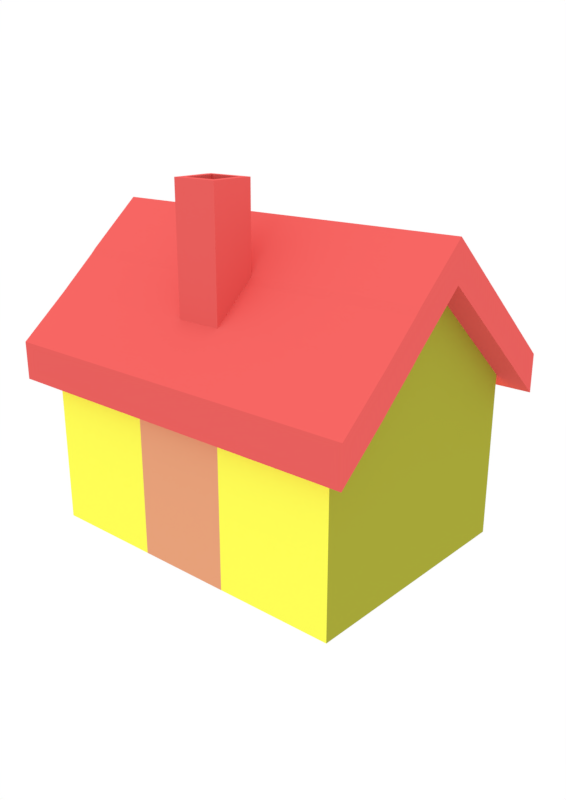 # Source: house.blend  (saved by Blender 2.79.0; exported with 4.5.12 LTS)
import bpy
from mathutils import Matrix  # noqa: F401  (used for matrix-valued properties, if any)

bpy.ops.wm.read_factory_settings(use_empty=True)
scene = bpy.context.scene
scene.name = 'Scene'

# ---- collections
col_collection_1 = bpy.data.collections.new('Collection 1'); scene.collection.children.link(col_collection_1)

# ---- materials (node trees are filled in below, after node groups)
mat_material = bpy.data.materials.new('Material')
mat_material.alpha_threshold = 0.0
mat_material.use_transparent_shadow = False
mat_material.diffuse_color = (1.0, 1.0, 0.09306, 1.0)
mat_material.roughness = 0.5
mat_material.line_color = (0.0, 0.0, 0.0, 1.0)
mat_roof = bpy.data.materials.new('Roof')
mat_roof.alpha_threshold = 0.0
mat_roof.use_transparent_shadow = False
mat_roof.diffuse_color = (0.8, 0.1153, 0.108, 1.0)
mat_roof.roughness = 0.5
mat_material_001 = bpy.data.materials.new('Material.001')
mat_material_001.alpha_threshold = 0.0
mat_material_001.use_transparent_shadow = False
mat_material_001.diffuse_color = (0.3763, 0.02315, 0.02315, 1.0)
mat_material_001.roughness = 0.5
mat_face = bpy.data.materials.new('FACE')
mat_face.alpha_threshold = 0.0
mat_face.use_transparent_shadow = False
mat_face.diffuse_color = (0.8, 0.3563, 0.194, 1.0)
mat_face.roughness = 0.5
mat_material_002 = bpy.data.materials.new('Material.002')
mat_material_002.alpha_threshold = 0.0
mat_material_002.use_transparent_shadow = False
mat_material_002.diffuse_color = (0.3844, 0.3844, 0.03979, 1.0)
mat_material_002.roughness = 0.5

# ---- material node trees

# ---- world
world_world = bpy.data.worlds.new('World'); scene.world = world_world
world_world.color = (1.0, 1.0, 1.0)
world_world.use_sun_shadow = False
world_world.sun_shadow_jitter_overblur = 0.0
world_world.cycles.sampling_method = 'MANUAL'

# ---- cameras
cam_camera = bpy.data.cameras.new('Camera')
cam_camera.clip_end = 100.0
cam_camera.lens = 35.0
cam_camera.sensor_width = 32.0
cam_camera.sensor_height = 18.0
cam_camera.ortho_scale = 7.314
cam_camera.dof.focus_distance = 0.0
cam_camera.dof.aperture_fstop = 128.0

# ---- lights
light_hemi = bpy.data.lights.new('Hemi', 'SUN')
light_hemi.transmission_factor = 0.0
light_hemi.angle = 0.1993
light_hemi.energy = 0.69
light_hemi.shadow_buffer_clip_start = 0.5
light_hemi.shadow_soft_size = 0.1
light_hemi.shadow_cascade_max_distance = 1000.0

# ---- meshes
me_cube_001 = bpy.data.meshes.new('Cube.001')
me_cube_001.from_pydata([(1.0, 1.0, 1.0), (1.0, -1.0, 1.0), (-1.0, -1.0, 1.0), (-1.0, 1.0, 1.0), (1.0, -0.008696, 2.1), (-1.0, -0.008695, 2.1), (1.0, 1.0, 0.6693), (1.0, -1.0, 0.6693), (-1.0, -1.0, 0.6693), (-1.0, 1.0, 0.6693), (-1.0, -0.008695, 1.769), (1.0, -0.008696, 1.769), (-0.1238, 1.0, 1.0), (-0.1238, -1.0, 1.0), (-0.1238, -0.008696, 2.1), (-0.1238, 1.0, 0.6693), (-0.1238, -1.0, 0.6693), (-0.1238, -0.008696, 1.769), (0.1166, -0.008696, 2.1), (0.1166, -0.008696, 1.769), (0.1166, 1.0, 1.0), (0.1166, -1.0, 1.0), (0.1166, 1.0, 0.6693), (0.1166, -1.0, 0.6693), (1.0, -0.3684, 1.701), (-1.0, -0.3684, 1.701), (-1.0, -0.3684, 1.37), (1.0, -0.3684, 1.37), (-0.1238, -0.3684, 1.37), (-0.1238, -0.3684, 1.701), (0.1166, -0.3684, 1.701), (0.1166, -0.3684, 1.37), (1.0, -0.6609, 1.365), (1.0, -0.6609, 1.034), (-0.1238, -0.6609, 1.034), (-0.1238, -0.6609, 1.365), (0.1166, -0.6609, 1.365), (0.1166, -0.6609, 1.034), (-1.0, -0.6609, 1.365), (-1.0, -0.6609, 1.034), (-1.0, -0.4135, 1.645), (-1.0, -0.4135, 1.314), (1.0, -0.4135, 1.645), (1.0, -0.4135, 1.314), (-0.1238, -0.4135, 1.314), (-0.1238, -0.4135, 1.645), (0.1166, -0.4135, 1.645), (0.1166, -0.4135, 1.314), (-0.08639, 1.0, 1.0), (-0.08639, -1.0, 1.0), (-0.08639, 1.0, 0.6693), (-0.08639, -1.0, 0.6693), (-0.08639, -0.008696, 2.1), (-0.08639, -0.008696, 1.769), (-0.08639, -0.3684, 1.37), (-0.08639, -0.3684, 1.701), (-0.08639, -0.6609, 1.034), (-0.08639, -0.6609, 1.365), (-0.08639, -0.4135, 1.645), (-0.08639, -0.4135, 1.314), (0.07913, -0.008696, 2.1), (0.07913, -0.008696, 1.769), (0.07913, -0.3684, 1.37), (0.07913, -0.3684, 1.701), (0.07913, -0.6609, 1.034), (0.07913, -0.6609, 1.365), (0.07913, -0.4135, 1.645), (0.07913, -0.4135, 1.314), (0.07913, 1.0, 1.0), (0.07913, -1.0, 1.0), (0.07913, 1.0, 0.6693), (0.07913, -1.0, 0.6693), (1.0, -0.6143, 1.418), (1.0, -0.6143, 1.088), (-0.1238, -0.6143, 1.088), (-0.1238, -0.6143, 1.418), (0.1166, -0.6143, 1.418), (0.1166, -0.6143, 1.088), (-1.0, -0.6143, 1.418), (-1.0, -0.6143, 1.088), (-0.08639, -0.6143, 1.088), (-0.08639, -0.6143, 1.418), (0.07913, -0.6143, 1.418), (0.07913, -0.6143, 1.088), (0.07913, -0.3661, 2.427), (0.1166, -0.3661, 2.427), (-0.1238, -0.612, 2.426), (-0.1238, -0.6603, 2.426), (0.1166, -0.612, 2.426), (0.1166, -0.6603, 2.426), (0.07913, -0.6603, 2.426), (-0.1238, -0.3661, 2.427), (-0.1238, -0.4112, 2.428), (0.1166, -0.4112, 2.428), (0.07913, -0.4112, 2.428), (-0.08639, -0.3661, 2.427), (-0.08639, -0.6603, 2.426), (-0.08639, -0.4112, 2.428), (-0.08639, -0.612, 2.426), (0.07913, -0.612, 2.426), (0.8662, 0.8662, -0.6298), (0.8662, -0.8662, -0.6298), (-0.8662, -0.8662, -0.6298), (-0.8662, 0.8662, -0.6298), (0.8662, -0.007533, -0.6298), (-0.8662, -0.007532, -0.6298), (0.8662, 0.8662, 0.8162), (0.8662, -0.8662, 0.8162), (-0.8662, -0.8662, 0.8162), (-0.8662, 0.8662, 0.8162), (-0.8662, -0.007532, 1.769), (0.8662, -0.007533, 1.769), (-0.2587, 0.8662, -0.6298), (-0.2587, -0.007532, -0.6298), (-0.2587, 0.8662, 0.8162), (-0.2587, -0.8662, 0.8162), (0.253, 0.8662, -0.6298), (0.253, -0.007532, -0.6298), (0.253, 0.8662, 0.8162), (0.253, -0.8662, 0.8162), (0.253, -0.8662, -0.6298), (-0.2587, -0.8662, -0.6298), (0.2126, -0.868, 0.7629), (-0.002342, -0.868, 0.7629), (-0.2184, -0.868, 0.7629), (-0.002342, -0.868, -0.5766), (-0.2184, -0.868, 0.09319), (0.2126, -0.868, 0.09319), (-0.002342, -0.868, 0.09319), (-0.01737, -0.868, 0.7629), (-0.01737, -0.868, -0.5766), (-0.01737, -0.868, 0.09319), (0.01297, -0.868, 0.7629), (0.01297, -0.868, -0.5766), (0.01297, -0.868, 0.09319)], [(115, 124), (122, 119)], [(35, 38, 2, 13), (33, 32, 1, 7), (16, 13, 2, 8), (10, 5, 3, 9), (26, 25, 5, 10), (6, 0, 4, 11), (12, 3, 5, 14), (12, 15, 9, 3), (31, 19, 11, 27), (15, 17, 10, 9), (50, 53, 17, 15), (26, 10, 17, 28), (48, 50, 15, 12), (48, 12, 14, 52), (51, 49, 13, 16), (57, 35, 13, 49), (32, 36, 21, 1), (7, 1, 21, 23), (0, 20, 18, 4), (0, 6, 22, 20), (6, 11, 19, 22), (62, 61, 19, 31), (67, 62, 31, 47), (4, 18, 30, 24), (52, 14, 29, 55), (41, 26, 28, 44), (47, 31, 27, 43), (41, 40, 25, 26), (11, 4, 24, 27), (14, 5, 25, 29), (8, 2, 38, 39), (23, 37, 33, 7), (8, 39, 34, 16), (71, 64, 37, 23), (72, 76, 36, 32), (75, 35, 87, 86), (73, 72, 32, 33), (75, 78, 38, 35), (29, 25, 40, 45), (27, 24, 42, 43), (58, 66, 94, 97), (24, 30, 46, 42), (79, 78, 40, 41), (77, 47, 43, 73), (79, 41, 44, 74), (83, 67, 47, 77), (74, 44, 59, 80), (76, 46, 93, 88), (55, 29, 91, 95), (16, 34, 56, 51), (60, 52, 55, 63), (44, 28, 54, 59), (28, 17, 53, 54), (65, 57, 49, 69), (71, 69, 49, 51), (68, 48, 52, 60), (68, 70, 50, 48), (70, 61, 53, 50), (22, 19, 61, 70), (20, 22, 70, 68), (20, 68, 60, 18), (23, 21, 69, 71), (36, 65, 69, 21), (18, 60, 63, 30), (57, 65, 90, 96), (45, 75, 86, 92), (80, 59, 67, 83), (51, 56, 64, 71), (59, 54, 62, 67), (54, 53, 61, 62), (56, 80, 83, 64), (30, 63, 84, 85), (66, 58, 81, 82), (34, 74, 80, 56), (64, 83, 77, 37), (39, 79, 74, 34), (37, 77, 73, 33), (39, 38, 78, 79), (45, 40, 78, 75), (43, 42, 72, 73), (66, 82, 99, 94), (42, 46, 76, 72), (98, 86, 87, 96), (95, 91, 92, 97), (84, 95, 97, 94), (99, 98, 96, 90), (88, 99, 90, 89), (85, 84, 94, 93), (93, 94, 99, 88), (97, 92, 86, 98), (36, 76, 88, 89), (35, 57, 96, 87), (82, 81, 98, 99), (65, 36, 89, 90), (29, 45, 92, 91), (46, 30, 85, 93), (63, 55, 95, 84), (81, 58, 97, 98), (113, 121, 102, 105), (114, 112, 103, 109), (112, 113, 105, 103), (100, 106, 111, 104), (102, 108, 110, 105), (105, 110, 109, 103), (121, 115, 108, 102), (104, 111, 107, 101), (116, 117, 113, 112), (118, 116, 112, 114), (117, 120, 121, 113), (104, 101, 120, 117), (106, 100, 116, 118), (100, 104, 117, 116), (101, 107, 119, 120), (121, 120, 119, 115)])
me_cube_001.polygons.foreach_set('material_index', [1, 1, 1, 1, 1, 1, 1, 1, 1, 1, 1, 1, 1, 1, 1, 1, 1, 1, 1, 1, 1, 1, 1, 1, 1, 1, 1, 1, 1, 1, 1, 1, 1, 1, 1, 1, 1, 1, 1, 1, 1, 1, 1, 1, 1, 1, 1, 1, 1, 1, 1, 1, 1, 1, 1, 1, 1, 1, 1, 1, 1, 1, 1, 1, 1, 1, 1, 1, 1, 1, 1, 1, 1, 1, 1, 1, 1, 1, 1, 1, 1, 1, 1, 1, 1, 1, 1, 1, 1, 1, 1, 1, 1, 1, 1, 1, 1, 1, 0, 0, 0, 4, 0, 0, 0, 4, 0, 0, 0, 0, 0, 0, 0, 3])
me_cube_001.materials.append(mat_material)
me_cube_001.materials.append(mat_roof)
me_cube_001.materials.append(mat_material_001)
me_cube_001.materials.append(mat_face)
me_cube_001.materials.append(mat_material_002)
me_cube_001.use_remesh_preserve_volume = False
me_cube_001.use_remesh_preserve_attributes = False
me_cube_001.use_mirror_vertex_groups = False
me_cube_001.update()

# ---- objects
ob_hemi = bpy.data.objects.new('Hemi', light_hemi)
ob_cube_001 = bpy.data.objects.new('Cube.001', me_cube_001)
ob_camera = bpy.data.objects.new('Camera', cam_camera)

# ---- transforms, parenting, visibility, modifiers, constraints
ob_hemi.location = (0.0, 0.0, 13.9)
ob_hemi.lineart.crease_threshold = 0.0
ob_cube_001.location = (0.0, 0.0, 2.376)
ob_cube_001.scale = (5.77, 4.282, 3.391)
ob_cube_001.lock_rotations_4d = False
ob_cube_001.empty_display_type = 'ARROWS'
ob_cube_001.lineart.crease_threshold = 0.0
ob_camera.location = (15.89, -17.58, 12.66)
ob_camera.rotation_euler = (1.228, -1.67e-06, 0.7239)
ob_camera.lock_rotations_4d = False
ob_camera.empty_display_type = 'ARROWS'
ob_camera.color = (0.0, 0.0, 0.0, 0.0)
ob_camera.display_type = 'WIRE'
ob_camera.lineart.crease_threshold = 0.0

# ---- collection membership
col_collection_1.objects.link(ob_hemi)
col_collection_1.objects.link(ob_cube_001)
col_collection_1.objects.link(ob_camera)

# ---- scene / render settings (as saved in the file)
scene.camera = ob_camera
scene.frame_start = 1; scene.frame_end = 250; scene.frame_set(1)
scene.render.engine = 'BLENDER_EEVEE_NEXT'
scene.render.resolution_x = 2480
scene.render.resolution_y = 3508
scene.render.resolution_percentage = 50
scene.render.dither_intensity = 0.0
scene.cycles.use_denoising = False
scene.cycles.samples = 128
scene.cycles.sampling_pattern = 'TABULATED_SOBOL'
scene.cycles.use_adaptive_sampling = False
scene.cycles.use_light_tree = False
scene.cycles.blur_glossy = 0.0
scene.cycles.sample_clamp_indirect = 0.0
scene.view_settings.view_transform = 'Standard'
bpy.context.view_layer.update()
